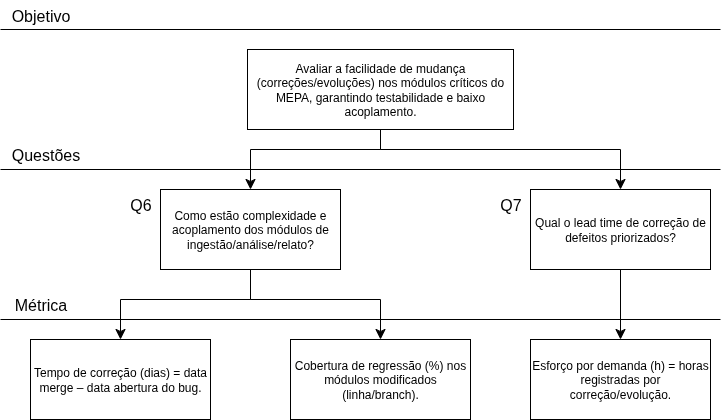

The diagram above was exported from draw.io. Its source (the exported page's mxGraphModel, read from the mxfile embedded in the PNG):
<mxGraphModel dx="757" dy="851" grid="1" gridSize="10" guides="1" tooltips="1" connect="1" arrows="1" fold="1" page="1" pageScale="1" pageWidth="827" pageHeight="1169" math="0" shadow="0">
  <root>
    <mxCell id="0" />
    <mxCell id="1" parent="0" />
    <mxCell id="SBdHO0KpGXNaH8D8aS7O-1" value="" style="endArrow=none;html=1;rounded=0;fontSize=12;startSize=8;endSize=8;curved=1;" edge="1" parent="1">
      <mxGeometry width="50" height="50" relative="1" as="geometry">
        <mxPoint x="40" y="160" as="sourcePoint" />
        <mxPoint x="760" y="160" as="targetPoint" />
      </mxGeometry>
    </mxCell>
    <mxCell id="SBdHO0KpGXNaH8D8aS7O-2" value="&lt;div&gt;Avaliar a facilidade de mudança (correções/evoluções) nos módulos críticos do MEPA, garantindo testabilidade e baixo acoplamento.&lt;/div&gt;" style="rounded=0;whiteSpace=wrap;html=1;" vertex="1" parent="1">
      <mxGeometry x="287" y="180" width="266" height="80" as="geometry" />
    </mxCell>
    <mxCell id="SBdHO0KpGXNaH8D8aS7O-3" value="Objetivo" style="text;html=1;align=center;verticalAlign=middle;resizable=0;points=[];autosize=1;strokeColor=none;fillColor=none;fontSize=16;" vertex="1" parent="1">
      <mxGeometry x="40" y="131" width="80" height="30" as="geometry" />
    </mxCell>
    <mxCell id="SBdHO0KpGXNaH8D8aS7O-4" value="" style="endArrow=none;html=1;rounded=0;fontSize=12;startSize=8;endSize=8;curved=1;" edge="1" parent="1">
      <mxGeometry width="50" height="50" relative="1" as="geometry">
        <mxPoint x="40" y="300" as="sourcePoint" />
        <mxPoint x="760" y="300" as="targetPoint" />
      </mxGeometry>
    </mxCell>
    <mxCell id="SBdHO0KpGXNaH8D8aS7O-5" value="Como estão complexidade e acoplamento dos módulos de ingestão/análise/relato?" style="rounded=0;whiteSpace=wrap;html=1;" vertex="1" parent="1">
      <mxGeometry x="200" y="320" width="180" height="80" as="geometry" />
    </mxCell>
    <mxCell id="SBdHO0KpGXNaH8D8aS7O-56" style="edgeStyle=none;curved=1;rounded=0;orthogonalLoop=1;jettySize=auto;html=1;exitX=0.5;exitY=1;exitDx=0;exitDy=0;entryX=0.5;entryY=0;entryDx=0;entryDy=0;fontSize=12;startSize=8;endSize=8;" edge="1" parent="1" source="SBdHO0KpGXNaH8D8aS7O-6" target="SBdHO0KpGXNaH8D8aS7O-32">
      <mxGeometry relative="1" as="geometry" />
    </mxCell>
    <mxCell id="SBdHO0KpGXNaH8D8aS7O-6" value="&lt;div&gt;Qual o lead time de correção de defeitos priorizados?&lt;/div&gt;" style="rounded=0;whiteSpace=wrap;html=1;" vertex="1" parent="1">
      <mxGeometry x="570" y="320" width="180" height="80" as="geometry" />
    </mxCell>
    <mxCell id="SBdHO0KpGXNaH8D8aS7O-10" value="Questões" style="text;html=1;align=center;verticalAlign=middle;resizable=0;points=[];autosize=1;strokeColor=none;fillColor=none;fontSize=16;" vertex="1" parent="1">
      <mxGeometry x="40" y="270" width="90" height="30" as="geometry" />
    </mxCell>
    <mxCell id="SBdHO0KpGXNaH8D8aS7O-16" value="" style="shape=partialRectangle;whiteSpace=wrap;html=1;top=0;left=0;fillColor=none;" vertex="1" parent="1">
      <mxGeometry x="290" y="260" width="130" height="20" as="geometry" />
    </mxCell>
    <mxCell id="SBdHO0KpGXNaH8D8aS7O-18" value="" style="shape=partialRectangle;whiteSpace=wrap;html=1;top=0;left=0;fillColor=none;direction=south;" vertex="1" parent="1">
      <mxGeometry x="420" y="260" width="240" height="20" as="geometry" />
    </mxCell>
    <mxCell id="SBdHO0KpGXNaH8D8aS7O-21" value="" style="endArrow=classic;html=1;rounded=0;fontSize=12;startSize=8;endSize=8;curved=1;exitX=0;exitY=1;exitDx=0;exitDy=0;entryX=0.5;entryY=0;entryDx=0;entryDy=0;" edge="1" parent="1" source="SBdHO0KpGXNaH8D8aS7O-16" target="SBdHO0KpGXNaH8D8aS7O-5">
      <mxGeometry width="50" height="50" relative="1" as="geometry">
        <mxPoint x="410" y="440" as="sourcePoint" />
        <mxPoint x="460" y="390" as="targetPoint" />
      </mxGeometry>
    </mxCell>
    <mxCell id="SBdHO0KpGXNaH8D8aS7O-22" value="" style="endArrow=classic;html=1;rounded=0;fontSize=12;startSize=8;endSize=8;curved=1;exitX=1;exitY=0;exitDx=0;exitDy=0;entryX=0.5;entryY=0;entryDx=0;entryDy=0;" edge="1" parent="1" source="SBdHO0KpGXNaH8D8aS7O-18" target="SBdHO0KpGXNaH8D8aS7O-6">
      <mxGeometry width="50" height="50" relative="1" as="geometry">
        <mxPoint x="410" y="440" as="sourcePoint" />
        <mxPoint x="460" y="390" as="targetPoint" />
      </mxGeometry>
    </mxCell>
    <mxCell id="SBdHO0KpGXNaH8D8aS7O-23" value="" style="endArrow=none;html=1;rounded=0;fontSize=12;startSize=8;endSize=8;curved=1;" edge="1" parent="1">
      <mxGeometry width="50" height="50" relative="1" as="geometry">
        <mxPoint x="40" y="450" as="sourcePoint" />
        <mxPoint x="760" y="450" as="targetPoint" />
      </mxGeometry>
    </mxCell>
    <mxCell id="SBdHO0KpGXNaH8D8aS7O-24" value="Métrica" style="text;html=1;align=center;verticalAlign=middle;resizable=0;points=[];autosize=1;strokeColor=none;fillColor=none;fontSize=16;" vertex="1" parent="1">
      <mxGeometry x="40" y="420" width="80" height="30" as="geometry" />
    </mxCell>
    <mxCell id="SBdHO0KpGXNaH8D8aS7O-29" value="Tempo de correção (dias) = data merge – data abertura do bug." style="rounded=0;whiteSpace=wrap;html=1;" vertex="1" parent="1">
      <mxGeometry x="70" y="470" width="180" height="80" as="geometry" />
    </mxCell>
    <mxCell id="SBdHO0KpGXNaH8D8aS7O-32" value="Esforço por demanda (h) = horas registradas por correção/evolução." style="rounded=0;whiteSpace=wrap;html=1;" vertex="1" parent="1">
      <mxGeometry x="570" y="470" width="180" height="80" as="geometry" />
    </mxCell>
    <mxCell id="SBdHO0KpGXNaH8D8aS7O-35" value="Q6" style="text;html=1;align=center;verticalAlign=middle;resizable=0;points=[];autosize=1;strokeColor=none;fillColor=none;fontSize=16;" vertex="1" parent="1">
      <mxGeometry x="160" y="320" width="40" height="30" as="geometry" />
    </mxCell>
    <mxCell id="SBdHO0KpGXNaH8D8aS7O-37" value="Q7" style="text;html=1;align=center;verticalAlign=middle;resizable=0;points=[];autosize=1;strokeColor=none;fillColor=none;fontSize=16;" vertex="1" parent="1">
      <mxGeometry x="530" y="320" width="40" height="30" as="geometry" />
    </mxCell>
    <mxCell id="SBdHO0KpGXNaH8D8aS7O-41" value="Cobertura de regressão (%) nos módulos modificados (linha/branch)." style="rounded=0;whiteSpace=wrap;html=1;" vertex="1" parent="1">
      <mxGeometry x="330" y="470" width="180" height="80" as="geometry" />
    </mxCell>
    <mxCell id="SBdHO0KpGXNaH8D8aS7O-51" style="edgeStyle=none;curved=1;rounded=0;orthogonalLoop=1;jettySize=auto;html=1;exitX=0;exitY=1;exitDx=0;exitDy=0;entryX=0.5;entryY=0;entryDx=0;entryDy=0;fontSize=12;startSize=8;endSize=8;" edge="1" parent="1" source="SBdHO0KpGXNaH8D8aS7O-49" target="SBdHO0KpGXNaH8D8aS7O-29">
      <mxGeometry relative="1" as="geometry" />
    </mxCell>
    <mxCell id="SBdHO0KpGXNaH8D8aS7O-49" value="" style="shape=partialRectangle;whiteSpace=wrap;html=1;top=0;left=0;fillColor=none;" vertex="1" parent="1">
      <mxGeometry x="160" y="400" width="130" height="30" as="geometry" />
    </mxCell>
    <mxCell id="SBdHO0KpGXNaH8D8aS7O-55" style="edgeStyle=none;curved=1;rounded=0;orthogonalLoop=1;jettySize=auto;html=1;exitX=1;exitY=0;exitDx=0;exitDy=0;entryX=0.5;entryY=0;entryDx=0;entryDy=0;fontSize=12;startSize=8;endSize=8;" edge="1" parent="1" source="SBdHO0KpGXNaH8D8aS7O-54" target="SBdHO0KpGXNaH8D8aS7O-41">
      <mxGeometry relative="1" as="geometry" />
    </mxCell>
    <mxCell id="SBdHO0KpGXNaH8D8aS7O-54" value="" style="shape=partialRectangle;whiteSpace=wrap;html=1;top=0;left=0;fillColor=none;direction=south;" vertex="1" parent="1">
      <mxGeometry x="290" y="400" width="130" height="30" as="geometry" />
    </mxCell>
  </root>
</mxGraphModel>